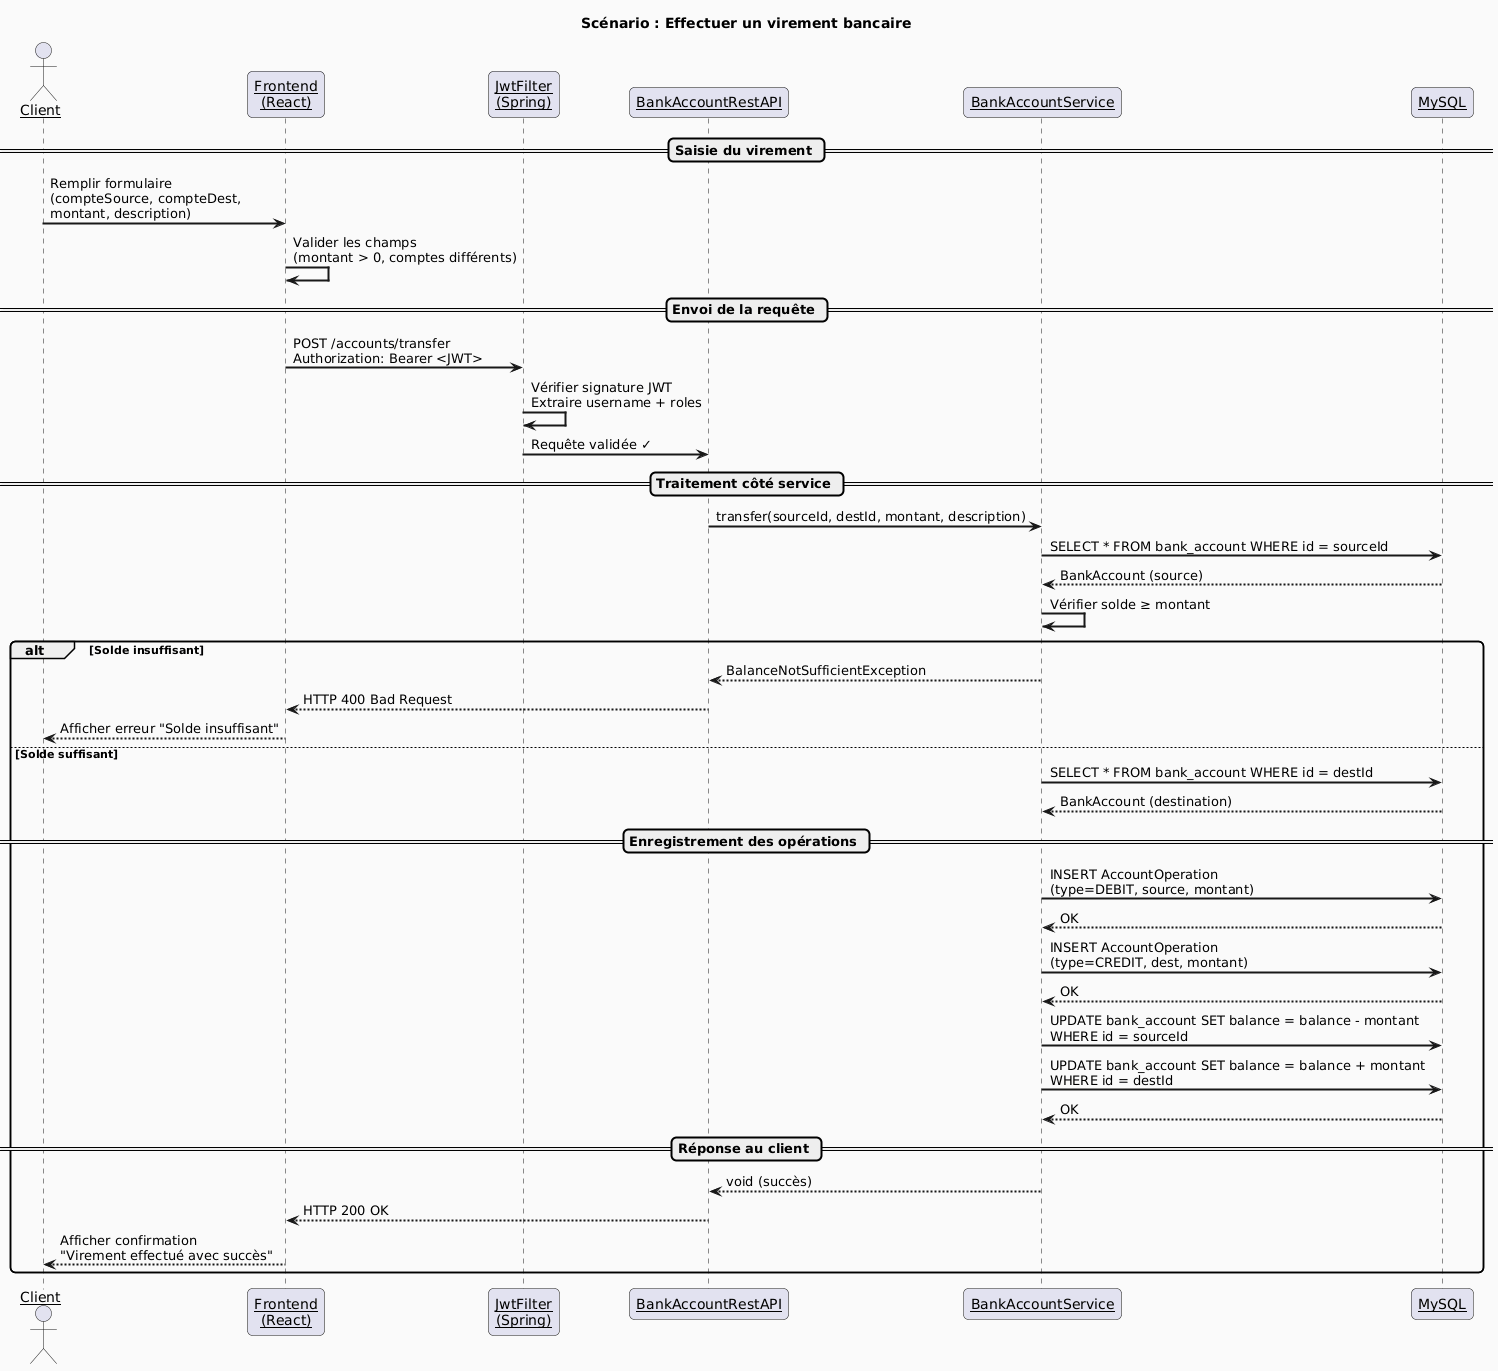

The diagram above was rendered by PlantUML. Its source (embedded in the PNG):
@startuml
skinparam sequenceArrowThickness 2
skinparam roundcorner 10
skinparam sequenceParticipant underline
skinparam backgroundColor #FAFAFA

actor       "Client"              as Client
participant "Frontend\n(React)"   as FE
participant "JwtFilter\n(Spring)" as JWT
participant "BankAccountRestAPI"  as API
participant "BankAccountService"  as SVC
participant "MySQL"               as DB

title Scénario : Effectuer un virement bancaire

== Saisie du virement ==

Client -> FE : Remplir formulaire\n(compteSource, compteDest,\nmontant, description)
FE -> FE    : Valider les champs\n(montant > 0, comptes différents)

== Envoi de la requête ==

FE -> JWT   : POST /accounts/transfer\nAuthorization: Bearer <JWT>
JWT -> JWT  : Vérifier signature JWT\nExtraire username + roles
JWT -> API  : Requête validée ✓

== Traitement côté service ==

API -> SVC  : transfer(sourceId, destId, montant, description)

SVC -> DB   : SELECT * FROM bank_account WHERE id = sourceId
DB --> SVC  : BankAccount (source)

SVC -> SVC  : Vérifier solde ≥ montant
alt Solde insuffisant
  SVC --> API : BalanceNotSufficientException
  API --> FE  : HTTP 400 Bad Request
  FE --> Client : Afficher erreur "Solde insuffisant"
else Solde suffisant
  SVC -> DB   : SELECT * FROM bank_account WHERE id = destId
  DB --> SVC  : BankAccount (destination)

  == Enregistrement des opérations ==

  SVC -> DB   : INSERT AccountOperation\n(type=DEBIT, source, montant)
  DB --> SVC  : OK

  SVC -> DB   : INSERT AccountOperation\n(type=CREDIT, dest, montant)
  DB --> SVC  : OK

  SVC -> DB   : UPDATE bank_account SET balance = balance - montant\nWHERE id = sourceId
  SVC -> DB   : UPDATE bank_account SET balance = balance + montant\nWHERE id = destId
  DB --> SVC  : OK

  == Réponse au client ==

  SVC --> API : void (succès)
  API --> FE  : HTTP 200 OK
  FE --> Client : Afficher confirmation\n"Virement effectué avec succès"
end
@enduml